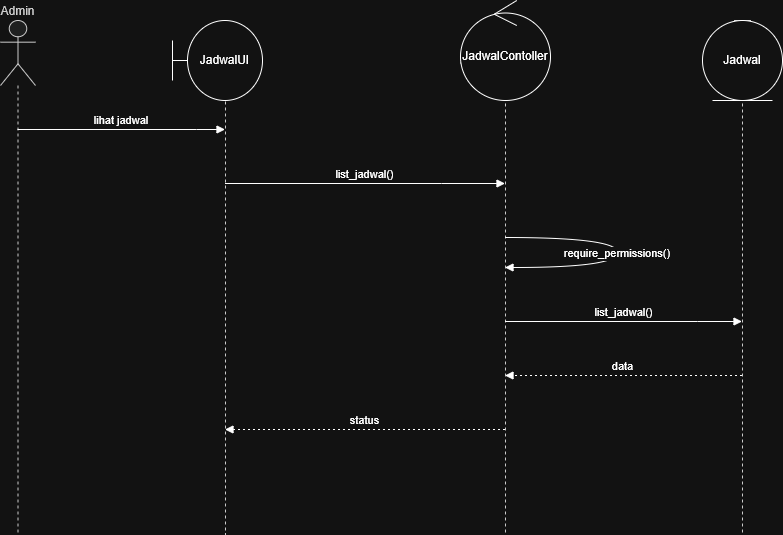

The diagram above was exported from draw.io. Its source (the exported page's mxGraphModel, read from the mxfile embedded in the PNG):
<mxGraphModel dx="1245" dy="656" grid="1" gridSize="10" guides="1" tooltips="1" connect="1" arrows="1" fold="1" page="1" pageScale="1" pageWidth="850" pageHeight="1100" math="0" shadow="0">
  <root>
    <mxCell id="0" />
    <mxCell id="1" parent="0" />
    <mxCell id="rJVC7A2HNYFCnZNq6Rrx-1" parent="1" style="shape=umlLifeline;perimeter=lifelinePerimeter;whiteSpace=wrap;container=1;dropTarget=0;collapsible=0;recursiveResize=0;outlineConnect=0;portConstraint=eastwest;newEdgeStyle={&quot;edgeStyle&quot;:&quot;elbowEdgeStyle&quot;,&quot;elbow&quot;:&quot;vertical&quot;,&quot;curved&quot;:0,&quot;rounded&quot;:0};participant=umlActor;verticalAlign=bottom;labelPosition=center;verticalLabelPosition=top;align=center;size=65;fillColor=light-dark(#eeeeee,#1f2020);strokeColor=light-dark(#999999,#cccccc);fontColor=light-dark(#333333,#cccccc);" value="Admin" vertex="1">
      <mxGeometry height="514" width="35" x="20" y="20" as="geometry" />
    </mxCell>
    <mxCell id="rJVC7A2HNYFCnZNq6Rrx-2" parent="1" style="shape=umlLifeline;perimeter=lifelinePerimeter;whiteSpace=wrap;container=1;dropTarget=0;collapsible=0;recursiveResize=0;outlineConnect=0;portConstraint=eastwest;newEdgeStyle={&quot;edgeStyle&quot;:&quot;elbowEdgeStyle&quot;,&quot;elbow&quot;:&quot;vertical&quot;,&quot;curved&quot;:0,&quot;rounded&quot;:0};size=65;fillColor=light-dark(#eeeeee,#1f2020);strokeColor=light-dark(#999999,#cccccc);fontColor=light-dark(#333333,#cccccc);" value="" vertex="1">
      <mxGeometry height="504" width="10" x="240" y="30" as="geometry" />
    </mxCell>
    <mxCell id="rJVC7A2HNYFCnZNq6Rrx-3" parent="1" style="shape=umlLifeline;perimeter=lifelinePerimeter;whiteSpace=wrap;container=1;dropTarget=0;collapsible=0;recursiveResize=0;outlineConnect=0;portConstraint=eastwest;newEdgeStyle={&quot;edgeStyle&quot;:&quot;elbowEdgeStyle&quot;,&quot;elbow&quot;:&quot;vertical&quot;,&quot;curved&quot;:0,&quot;rounded&quot;:0};size=65;fillColor=light-dark(#eeeeee,#1f2020);strokeColor=light-dark(#999999,#cccccc);fontColor=light-dark(#333333,#cccccc);" value="&lt;&lt;control&gt;&gt; JadwalController" vertex="1">
      <mxGeometry height="514" width="30" x="510" y="20" as="geometry" />
    </mxCell>
    <mxCell id="rJVC7A2HNYFCnZNq6Rrx-4" parent="1" style="shape=umlLifeline;perimeter=lifelinePerimeter;whiteSpace=wrap;container=1;dropTarget=0;collapsible=0;recursiveResize=0;outlineConnect=0;portConstraint=eastwest;newEdgeStyle={&quot;edgeStyle&quot;:&quot;elbowEdgeStyle&quot;,&quot;elbow&quot;:&quot;vertical&quot;,&quot;curved&quot;:0,&quot;rounded&quot;:0};size=65;fillColor=light-dark(#eeeeee,#1f2020);strokeColor=light-dark(#999999,#cccccc);fontColor=light-dark(#333333,#cccccc);" value="&lt;&lt;entity&gt;&gt; Jadwal" vertex="1">
      <mxGeometry height="514" width="16" x="754" y="20" as="geometry" />
    </mxCell>
    <mxCell id="rJVC7A2HNYFCnZNq6Rrx-5" edge="1" parent="1" source="rJVC7A2HNYFCnZNq6Rrx-1" style="verticalAlign=bottom;edgeStyle=elbowEdgeStyle;elbow=vertical;curved=0;rounded=0;endArrow=block;" target="rJVC7A2HNYFCnZNq6Rrx-2" value="lihat jadwal">
      <mxGeometry relative="1" as="geometry">
        <Array as="points">
          <mxPoint x="216" y="129" />
        </Array>
      </mxGeometry>
    </mxCell>
    <mxCell id="rJVC7A2HNYFCnZNq6Rrx-6" edge="1" parent="1" source="rJVC7A2HNYFCnZNq6Rrx-2" style="verticalAlign=bottom;edgeStyle=elbowEdgeStyle;elbow=vertical;curved=0;rounded=0;endArrow=block;" target="rJVC7A2HNYFCnZNq6Rrx-3" value="list_jadwal()">
      <mxGeometry relative="1" as="geometry">
        <Array as="points">
          <mxPoint x="461" y="183" />
        </Array>
      </mxGeometry>
    </mxCell>
    <mxCell id="rJVC7A2HNYFCnZNq6Rrx-7" edge="1" parent="1" source="rJVC7A2HNYFCnZNq6Rrx-3" style="curved=1;endArrow=block;rounded=0;" target="rJVC7A2HNYFCnZNq6Rrx-3" value="require_permissions()">
      <mxGeometry relative="1" as="geometry">
        <Array as="points">
          <mxPoint x="637" y="237" />
          <mxPoint x="637" y="267" />
        </Array>
      </mxGeometry>
    </mxCell>
    <mxCell id="rJVC7A2HNYFCnZNq6Rrx-8" edge="1" parent="1" source="rJVC7A2HNYFCnZNq6Rrx-3" style="verticalAlign=bottom;edgeStyle=elbowEdgeStyle;elbow=vertical;curved=0;rounded=0;endArrow=block;" target="rJVC7A2HNYFCnZNq6Rrx-4" value="list_jadwal()">
      <mxGeometry relative="1" as="geometry">
        <Array as="points">
          <mxPoint x="717" y="321" />
        </Array>
      </mxGeometry>
    </mxCell>
    <mxCell id="rJVC7A2HNYFCnZNq6Rrx-9" edge="1" parent="1" source="rJVC7A2HNYFCnZNq6Rrx-4" style="verticalAlign=bottom;edgeStyle=elbowEdgeStyle;elbow=vertical;curved=0;rounded=0;dashed=1;dashPattern=2 3;endArrow=block;" target="rJVC7A2HNYFCnZNq6Rrx-3" value="data">
      <mxGeometry relative="1" as="geometry">
        <Array as="points">
          <mxPoint x="720" y="375" />
        </Array>
      </mxGeometry>
    </mxCell>
    <mxCell id="rJVC7A2HNYFCnZNq6Rrx-10" edge="1" parent="1" source="rJVC7A2HNYFCnZNq6Rrx-3" style="verticalAlign=bottom;edgeStyle=elbowEdgeStyle;elbow=vertical;curved=0;rounded=0;dashed=1;dashPattern=2 3;endArrow=block;" target="rJVC7A2HNYFCnZNq6Rrx-2" value="status">
      <mxGeometry relative="1" as="geometry">
        <Array as="points">
          <mxPoint x="464" y="429" />
        </Array>
      </mxGeometry>
    </mxCell>
    <mxCell id="rJVC7A2HNYFCnZNq6Rrx-11" parent="1" style="shape=umlBoundary;whiteSpace=wrap;html=1;" value="JadwalUI" vertex="1">
      <mxGeometry height="80" width="90" x="192" y="20" as="geometry" />
    </mxCell>
    <mxCell id="rJVC7A2HNYFCnZNq6Rrx-12" parent="1" style="ellipse;shape=umlControl;whiteSpace=wrap;html=1;" value="JadwalContoller" vertex="1">
      <mxGeometry height="100" width="90" x="480" as="geometry" />
    </mxCell>
    <mxCell id="rJVC7A2HNYFCnZNq6Rrx-13" parent="1" style="ellipse;shape=umlEntity;whiteSpace=wrap;html=1;" value="Jadwal" vertex="1">
      <mxGeometry height="80" width="80" x="722" y="20" as="geometry" />
    </mxCell>
  </root>
</mxGraphModel>